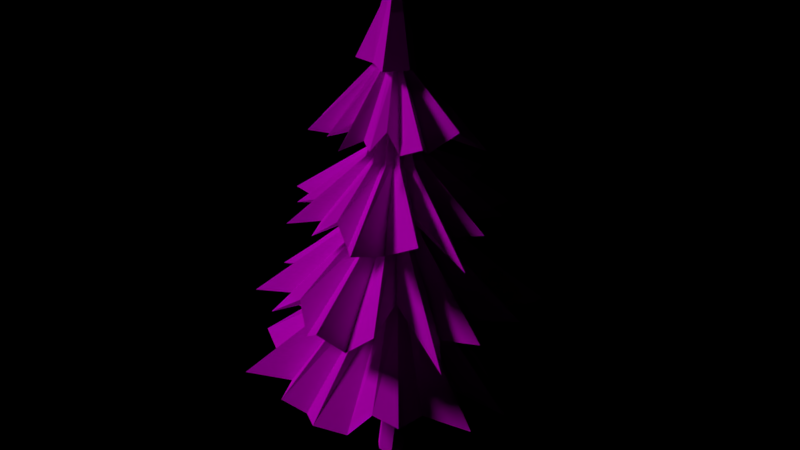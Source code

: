 # Source: tree_bonus.blend  (saved by Blender 2.79.0; exported with 4.5.12 LTS)
import bpy
from mathutils import Matrix  # noqa: F401  (used for matrix-valued properties, if any)

bpy.ops.wm.read_factory_settings(use_empty=True)
scene = bpy.context.scene
scene.name = 'Scene'

# ---- collections
col_collection_1 = bpy.data.collections.new('Collection 1'); scene.collection.children.link(col_collection_1)

# ---- images (referenced by path relative to the original .blend; pixels are not part of the script)
import os
ASSET_DIR = os.environ.get("B2B_ASSET_DIR", "")  # directory of the original .blend (textures are referenced by path, not embedded)
HERE = os.path.dirname(os.path.abspath(__file__))  # packed textures are extracted next to this script under _unpacked/

def load_image(name, relpath, width, height, colorspace="sRGB"):
    """Load a texture the original file referenced (path relative to the .blend, or extracted next to this script)."""
    p = next((c for c in (os.path.join(HERE, relpath), os.path.join(ASSET_DIR, relpath)) if relpath and os.path.exists(c)), "")
    if p:
        img = bpy.data.images.load(p, check_existing=True)
        img.name = name
    else:  # same state as the original file: an image datablock whose file is absent (Cycles renders it pink)
        img = bpy.data.images.new(name, width, height)
        img.source = "FILE"
        img.filepath = "//" + (relpath or name)
    img.colorspace_settings.name = colorspace
    return img
img_tree_fin = load_image('tree_fin', 'tree_fin.png', 1024, 1024, 'sRGB')

# ---- materials (node trees are filled in below, after node groups)
mat_tre__fin = bpy.data.materials.new('tre__fin_')
mat_tre__fin.alpha_threshold = 0.0
mat_tre__fin.roughness = 0.5

# ---- material node trees
mat_tre__fin.use_nodes = True; mat_tre__fin.node_tree.nodes.clear()
_N = mat_tre__fin.node_tree.nodes; _L = mat_tre__fin.node_tree.links
n0 = _N.new('ShaderNodeOutputMaterial'); n0.name = 'Material Output'; n0.location = (300, 300)
n1 = _N.new('ShaderNodeBsdfDiffuse'); n1.name = 'Diffuse BSDF'; n1.location = (10, 300)
n2 = _N.new('ShaderNodeTexImage'); n2.name = 'Image Texture'; n2.location = (-313, 289)
n2.width = 140
n2.image = img_tree_fin
_L.new(n1.outputs[0], n0.inputs[0])
_L.new(n2.outputs[0], n1.inputs[0])
n0.is_active_output = True

# ---- lights
light_sun = bpy.data.lights.new('Sun', 'SUN')
light_sun.transmission_factor = 0.0
light_sun.angle = 0.1993
light_sun.energy = 1.0
light_sun.shadow_buffer_clip_start = 0.5
light_sun.shadow_soft_size = 0.1
light_sun.shadow_cascade_max_distance = 1000.0

# ---- meshes
me_cube_001 = bpy.data.meshes.new('Cube.001')
me_cube_001.from_pydata([(-0.6716, 0.5187, 1.233), (-0.6716, 0.7266, 0.5666), (-0.3328, 1.065, 0.5666), (-0.3328, 0.8575, 1.233), (-0.6716, 0.06054, 0.5666), (-0.6716, -0.1474, 1.233), (-0.3328, -0.4862, 1.233), (-0.3328, -0.2783, 0.5666), (-0.3328, -0.6096, -0.1), (-0.6716, -0.2708, -0.1), (-0.6601, -0.2072, 1.909), (-0.324, -0.5364, 1.913), (-0.6716, 0.3953, -0.1), (-0.3328, 0.7341, -0.1), (-0.3118, 0.7572, 1.932), (-0.6568, 0.4471, 1.912), (0.6721, -0.2708, -0.1), (0.3333, -0.6096, -0.1), (0.3318, -0.5474, 1.903), (0.652, -0.2013, 1.92), (0.3333, 0.7341, -0.1), (0.6721, 0.3953, -0.1), (0.6601, 0.4471, 1.912), (0.3274, 0.7777, 1.913), (0.6721, 0.5187, 1.233), (0.6721, 0.7266, 0.5666), (0.3333, 1.065, 0.5666), (0.3333, 0.8575, 1.233), (0.3333, -0.4862, 1.233), (0.3333, -0.2783, 0.5666), (0.6721, 0.06054, 0.5666), (0.6721, -0.1474, 1.233), (3.639, -2.638, 1.736), (5.419, -1.937, 1.623), (3.966, -0.9729, 1.869), (5.894, -0.4, 1.652), (4.96, 0.6619, 1.646), (4.15, 1.302, 1.751), (4.521, 3.412, 1.42), (3.499, 2.895, 1.994), (3.012, 3.625, 1.734), (3.162, 5.004, 1.505), (1.533, 4.649, 1.482), (0.06492, 5.625, 1.589), (-0.2059, 4.024, 1.886), (-0.8655, 5.605, 1.517), (-2.04, 4.346, 1.661), (-3.279, 4.521, 1.595), (-3.735, 3.342, 1.955), (-4.579, 2.741, 1.792), (-5.415, 2.207, 1.847), (-5.253, 0.7215, 1.879), (-5.423, -0.4751, 1.963), (-3.079, -0.8431, 2.014), (-5.497, -1.938, 1.686), (-3.647, -2.991, 1.591), (-3.851, -4.777, 1.672), (-2.004, -3.966, 1.67), (-1.332, -5.237, 1.698), (-0.2821, -4.904, 1.558), (0.5422, -5.429, 1.607), (1.744, -4.824, 1.524), (2.581, -4.321, 1.918), (3.671, -4.101, 1.831), (0.5803, -0.1919, 1.687), (0.7594, -0.1767, 1.697), (0.7617, -0.04123, 1.644), (0.8931, 0.06228, 1.653), (0.6836, 0.179, 1.691), (0.7539, 0.3021, 1.691), (0.679, 0.394, 1.663), (0.7861, 0.6235, 1.631), (0.5256, 0.5433, 1.674), (0.4721, 0.6662, 1.704), (0.3662, 0.7196, 1.636), (0.2371, 0.6596, 1.71), (0.1317, 0.6914, 1.66), (-0.04111, 0.8835, 1.623), (-0.07416, 0.618, 1.665), (-0.2139, 0.6153, 1.678), (-0.2836, 0.5096, 1.722), (-0.3106, 0.3954, 1.659), (-0.3881, 0.2996, 1.716), (-0.288, 0.174, 1.701), (-0.4739, 0.06075, 1.708), (-0.3691, -0.04004, 1.651), (-0.4124, -0.194, 1.701), (-0.2642, -0.2429, 1.649), (-0.1905, -0.3332, 1.721), (-0.05268, -0.3226, 1.685), (0.003916, -0.476, 1.716), (0.137, -0.3991, 1.676), (0.2464, -0.4804, 1.722), (0.3607, -0.4311, 1.649), (0.5197, -0.4909, 1.681), (0.697, -0.4848, 1.624), (1.278, -0.8186, 2.919), (1.867, -0.8099, 2.919), (1.548, -0.3116, 2.919), (1.931, -0.06165, 2.919), (1.603, 0.2598, 2.919), (1.809, 0.6223, 2.919), (1.435, 0.8087, 2.919), (1.545, 1.271, 2.919), (1.069, 1.252, 2.919), (1.029, 1.79, 2.919), (0.5625, 1.521, 2.919), (0.3012, 1.814, 2.919), (-0.008957, 1.576, 2.919), (-0.3917, 1.839, 2.919), (-0.5579, 1.408, 2.919), (-0.9854, 1.472, 2.919), (-1.45, 1.405, 2.919), (-1.16, 0.8024, 2.919), (-1.756, 0.679, 2.919), (-1.326, 0.2527, 2.919), (-1.957, -0.1018, 2.919), (-1.268, -0.3185, 2.919), (-1.706, -0.8809, 2.919), (-0.9963, -0.8241, 2.919), (-1.132, -1.443, 2.919), (-0.5516, -1.187, 2.919), (-0.4622, -1.879, 2.919), (-0.001858, -1.353, 2.919), (0.3431, -1.944, 2.919), (0.5693, -1.295, 2.919), (1.077, -1.641, 2.919), (1.305, -1.306, 2.919), (0.6313, -0.3197, 3.804), (0.8937, -0.3158, 3.804), (0.7513, -0.09385, 3.804), (0.9221, 0.01753, 3.804), (0.7757, 0.1607, 3.804), (0.8676, 0.3223, 3.804), (0.7009, 0.4053, 3.804), (0.7499, 0.6115, 3.804), (0.5382, 0.6026, 3.804), (0.5203, 0.8425, 3.804), (0.3123, 0.7227, 3.804), (0.1959, 0.8533, 3.804), (0.05771, 0.7471, 3.804), (-0.1128, 0.8642, 3.804), (-0.1869, 0.6723, 3.804), (-0.3774, 0.7009, 3.804), (-0.5844, 0.6709, 3.804), (-0.4553, 0.4025, 3.804), (-0.7208, 0.3475, 3.804), (-0.529, 0.1576, 3.804), (-0.8102, -0.0003682, 3.804), (-0.5033, -0.09689, 3.804), (-0.6985, -0.3475, 3.804), (-0.3822, -0.3222, 3.804), (-0.4427, -0.598, 3.804), (-0.1841, -0.4839, 3.804), (-0.1442, -0.7922, 3.804), (0.06087, -0.5576, 3.804), (0.2146, -0.8213, 3.804), (0.3153, -0.5319, 3.804), (0.5417, -0.686, 3.804), (0.6433, -0.537, 3.804), (1.109, 3.832, 3.057), (0.5202, 5.745, 2.958), (-0.339, 3.531, 3.172), (-1.77, 4.849, 2.984), (-1.988, 3.777, 2.979), (-2.227, 2.91, 3.07), (-3.628, 2.869, 2.781), (-3.286, 1.849, 3.281), (-3.707, 1.211, 3.055), (-5.267, 0.7879, 2.855), (-4.029, -0.3226, 2.835), (-4.828, -1.393, 2.928), (-2.939, -1.507, 3.188), (-4.325, -3.495, 2.866), (-2.577, -3.089, 2.991), (-2.404, -4.489, 2.934), (-1.198, -4.11, 3.247), (-0.4304, -4.584, 2.829), (0.7007, -5.222, 3.153), (1.419, -4.442, 2.814), (2.734, -4.36, 3.254), (1.94, -2.167, 3.299), (4.917, -3.185, 2.777), (3.856, -1.897, 2.93), (5.358, -1.457, 3.001), (4.082, -0.2482, 2.999), (5.634, 0.7131, 3.023), (4.254, 1.451, 2.901), (5.304, 3.0, 2.945), (3.504, 3.051, 2.872), (2.817, 3.553, 3.215), (2.365, 5.293, 3.139), (0.1792, 0.5496, 3.014), (0.1064, 0.6883, 3.022), (-0.003064, 0.6443, 2.976), (-0.1306, 0.7148, 2.984), (-0.1534, 0.5071, 3.017), (-0.276, 0.5219, 3.017), (-0.3245, 0.4307, 2.993), (-0.545, 0.439, 2.965), (-0.3925, 0.2571, 3.003), (-0.473, 0.1725, 3.029), (-0.4801, 0.0695, 2.969), (-0.3883, -0.01385, 3.034), (-0.3782, -0.1092, 2.99), (-0.4738, -0.3129, 2.958), (-0.2496, -0.2497, 2.994), (-0.2001, -0.3609, 3.006), (-0.0917, -0.3812, 3.044), (0.009078, -0.3642, 2.99), (0.1122, -0.394, 3.04), (0.1792, -0.2711, 3.027), (0.333, -0.3821, 3.032), (0.3784, -0.2638, 2.982), (0.5167, -0.2465, 3.026), (0.5058, -0.111, 2.981), (0.5534, -0.02134, 3.044), (0.4983, 0.08576, 3.012), (0.6022, 0.1831, 3.039), (0.4955, 0.2639, 3.004), (0.5238, 0.3792, 3.044), (0.4455, 0.4543, 2.981), (0.4398, 0.6022, 3.008), (0.3748, 0.7424, 2.959), (0.4462, 1.322, 4.087), (0.24, 1.792, 4.087), (-0.05188, 1.367, 4.087), (-0.3822, 1.59, 4.087), (-0.5292, 1.218, 4.087), (-0.8899, 1.26, 4.087), (-0.913, 0.897, 4.087), (-1.322, 0.8287, 4.087), (-1.145, 0.454, 4.087), (-1.564, 0.2397, 4.087), (-1.19, -0.04402, 4.087), (-1.337, -0.353, 4.087), (-1.041, -0.5213, 4.087), (-1.122, -0.9174, 4.087), (-0.72, -0.9051, 4.087), (-0.627, -1.27, 4.087), (-0.4158, -1.62, 4.087), (-0.03019, -1.184, 4.087), (0.2704, -1.621, 4.087), (0.467, -1.131, 4.087), (0.9651, -1.518, 4.087), (0.906, -0.8913, 4.087), (1.506, -1.053, 4.087), (1.22, -0.5021, 4.087), (1.763, -0.4018, 4.087), (1.361, -0.02233, 4.087), (1.886, 0.2834, 4.087), (1.308, 0.4749, 4.087), (1.666, 0.9521, 4.087), (1.068, 0.9139, 4.087), (1.174, 1.439, 4.087), (0.8285, 1.509, 4.087), (0.2646, 0.6338, 4.858), (0.1727, 0.8431, 4.858), (0.04268, 0.6537, 4.858), (-0.1045, 0.7532, 4.858), (-0.17, 0.5873, 4.858), (-0.3307, 0.6064, 4.858), (-0.341, 0.4445, 4.858), (-0.523, 0.414, 4.858), (-0.4443, 0.2471, 4.858), (-0.6308, 0.1516, 4.858), (-0.4643, 0.02518, 4.858), (-0.5298, -0.1125, 4.858), (-0.3978, -0.1875, 4.858), (-0.4341, -0.364, 4.858), (-0.255, -0.3585, 4.858), (-0.2136, -0.5211, 4.858), (-0.1194, -0.6771, 4.858), (0.05234, -0.4827, 4.858), (0.1863, -0.6772, 4.858), (0.2739, -0.459, 4.858), (0.4958, -0.6313, 4.858), (0.4695, -0.3523, 4.858), (0.7366, -0.4243, 4.858), (0.6093, -0.1789, 4.858), (0.8513, -0.1342, 4.858), (0.6722, 0.03485, 4.858), (0.9062, 0.1711, 4.858), (0.6485, 0.2564, 4.858), (0.8082, 0.469, 4.858), (0.5418, 0.452, 4.858), (0.5889, 0.6858, 4.858), (0.4349, 0.717, 4.858), (0.03547, 3.038, 4.395), (-0.8059, 4.31, 4.321), (-0.9581, 2.507, 4.484), (-2.372, 3.665, 4.34), (-2.216, 2.331, 4.336), (-2.205, 1.646, 4.406), (-4.222, 1.845, 4.185), (-2.751, 0.6428, 4.567), (-2.921, 0.08579, 4.394), (-4.448, -0.8048, 4.242), (-2.827, -1.104, 4.227), (-3.181, -2.059, 4.298), (-1.776, -1.736, 4.495), (-2.362, -3.487, 4.25), (-1.171, -2.814, 4.345), (-0.7432, -3.801, 4.302), (0.05687, -3.265, 4.541), (0.72, -3.446, 4.222), (1.982, -4.682, 4.469), (2.041, -2.945, 4.211), (3.615, -2.945, 4.546), (1.933, -1.17, 4.58), (4.952, -1.957, 4.182), (3.276, -0.5603, 4.299), (4.28, 0.08453, 4.353), (3.087, 0.6939, 4.352), (4.014, 1.73, 4.37), (2.847, 1.973, 4.277), (3.282, 3.331, 4.31), (1.955, 2.981, 4.254), (1.345, 3.201, 4.516), (0.8459, 4.753, 4.458), (0.06181, 0.438, 4.363), (-0.0212, 0.5237, 4.369), (-0.09178, 0.468, 4.334), (-0.2002, 0.4921, 4.34), (-0.1722, 0.3353, 4.366), (-0.265, 0.3198, 4.365), (-0.2808, 0.2427, 4.347), (-0.4438, 0.2014, 4.326), (-0.2932, 0.1012, 4.354), (-0.3339, 0.02205, 4.374), (-0.317, -0.05481, 4.329), (-0.2319, -0.096, 4.378), (-0.204, -0.1635, 4.345), (-0.2302, -0.333, 4.321), (-0.0798, -0.2386, 4.348), (-0.01971, -0.3093, 4.357), (0.06389, -0.3008, 4.386), (0.1339, -0.2667, 4.345), (0.2157, -0.2663, 4.382), (0.2383, -0.1621, 4.373), (0.3746, -0.2101, 4.377), (0.3824, -0.1139, 4.339), (0.4797, -0.07155, 4.372), (0.4426, 0.02519, 4.338), (0.4581, 0.101, 4.386), (0.3948, 0.1674, 4.362), (0.4499, 0.2609, 4.382), (0.3545, 0.297, 4.355), (0.3504, 0.3874, 4.386), (0.277, 0.4255, 4.337), (0.241, 0.5324, 4.359), (0.1634, 0.6209, 4.321), (0.09094, 1.06, 5.181), (-0.1608, 1.359, 5.181), (-0.2828, 0.9857, 5.181), (-0.5723, 1.078, 5.181), (-0.5997, 0.774, 5.181), (-0.8726, 0.7278, 5.181), (-0.8114, 0.4571, 5.181), (-1.095, 0.3193, 5.181), (-0.8857, 0.08337, 5.181), (-1.146, -0.1633, 5.181), (-0.8114, -0.2904, 5.181), (-0.8524, -0.5479, 5.181), (-0.5997, -0.6072, 5.181), (-0.5741, -0.9143, 5.181), (-0.2828, -0.8189, 5.181), (-0.1363, -1.066, 5.181), (0.0934, -1.276, 5.181), (0.2815, -0.8745, 5.181), (0.5951, -1.129, 5.181), (0.6335, -0.7287, 5.181), (1.081, -0.9044, 5.181), (0.903, -0.4592, 5.181), (1.376, -0.4484, 5.181), (1.049, -0.1072, 5.181), (1.424, 0.08292, 5.181), (1.049, 0.2739, 5.181), (1.367, 0.6103, 5.181), (0.903, 0.626, 5.181), (1.063, 1.052, 5.181), (0.6335, 0.8954, 5.181), (0.598, 1.302, 5.181), (0.3303, 1.279, 5.181), (0.1061, 0.5178, 5.948), (-0.006032, 0.6511, 5.948), (-0.06038, 0.4847, 5.948), (-0.1894, 0.5258, 5.948), (-0.2015, 0.3904, 5.948), (-0.3232, 0.3698, 5.948), (-0.2959, 0.2492, 5.948), (-0.4224, 0.1878, 5.948), (-0.329, 0.08271, 5.948), (-0.4448, -0.02721, 5.948), (-0.2959, -0.08381, 5.948), (-0.3142, -0.1985, 5.948), (-0.2015, -0.225, 5.948), (-0.1902, -0.3618, 5.948), (-0.06038, -0.3193, 5.948), (0.004885, -0.4293, 5.948), (0.1072, -0.5231, 5.948), (0.191, -0.3441, 5.948), (0.3308, -0.4575, 5.948), (0.3479, -0.2791, 5.948), (0.5472, -0.3574, 5.948), (0.4679, -0.159, 5.948), (0.6788, -0.1542, 5.948), (0.5329, -0.002182, 5.948), (0.7002, 0.08251, 5.948), (0.5329, 0.1676, 5.948), (0.6747, 0.3175, 5.948), (0.4679, 0.3245, 5.948), (0.539, 0.5142, 5.948), (0.3479, 0.4445, 5.948), (0.3321, 0.6256, 5.948), (0.2128, 0.6153, 5.948), (-1.07, 1.842, 5.721), (-2.069, 2.288, 5.646), (-1.467, 1.138, 5.809), (-2.77, 1.295, 5.665), (-2.162, 0.5474, 5.661), (-1.891, 0.1369, 5.731), (-3.189, -0.519, 5.511), (-1.835, -0.6809, 5.892), (-1.725, -1.084, 5.72), (-2.306, -2.211, 5.567), (-1.209, -1.768, 5.552), (-1.056, -2.483, 5.623), (-0.3294, -1.747, 5.821), (-0.01058, -3.032, 5.575), (0.4516, -2.167, 5.671), (1.09, -2.599, 5.627), (1.368, -1.967, 5.866), (1.84, -1.822, 5.548), (3.08, -2.084, 5.795), (2.447, -1.009, 5.536), (3.4, -0.404, 5.872), (1.699, 0.0239, 5.905), (3.83, 0.7093, 5.508), (2.277, 0.9099, 5.624), (2.637, 1.687, 5.678), (1.68, 1.597, 5.677), (1.843, 2.581, 5.695), (1.042, 2.279, 5.603), (0.7829, 3.269, 5.636), (0.1141, 2.546, 5.58), (-0.3398, 2.444, 5.842), (-1.239, 3.192, 5.784), (-0.05349, 0.2775, 5.688), (-0.1367, 0.2974, 5.695), (-0.158, 0.2365, 5.66), (-0.233, 0.2094, 5.666), (-0.1557, 0.1253, 5.691), (-0.2059, 0.08014, 5.691), (-0.1859, 0.02738, 5.673), (-0.2686, -0.06039, 5.651), (-0.1389, -0.06312, 5.68), (-0.1331, -0.1267, 5.7), (-0.09321, -0.1667, 5.654), (-0.02585, -0.1589, 5.704), (0.01704, -0.1891, 5.67), (0.06643, -0.3018, 5.646), (0.1211, -0.1867, 5.674), (0.1847, -0.2064, 5.683), (0.2321, -0.1691, 5.711), (0.2614, -0.1215, 5.67), (0.3108, -0.08978, 5.708), (0.2843, -0.018, 5.698), (0.3853, 0.005361, 5.702), (0.353, 0.06663, 5.664), (0.3957, 0.1298, 5.698), (0.336, 0.1741, 5.663), (0.3162, 0.2259, 5.711), (0.2523, 0.2418, 5.687), (0.2497, 0.3196, 5.708), (0.178, 0.3048, 5.681), (0.1407, 0.3579, 5.711), (0.08161, 0.3527, 5.663), (0.0187, 0.4036, 5.684), (-0.06238, 0.4274, 5.646), (-0.2753, 0.6654, 6.506), (-0.5429, 0.7497, 6.506), (-0.473, 0.4765, 6.506), (-0.6837, 0.4209, 6.506), (-0.5834, 0.2264, 6.506), (-0.7309, 0.09333, 6.506), (-0.5896, -0.04699, 6.506), (-0.7086, -0.2397, 6.506), (-0.4908, -0.3019, 6.506), (-0.5533, -0.5514, 6.506), (-0.302, -0.4997, 6.506), (-0.2277, -0.6714, 6.506), (-0.05181, -0.61, 6.506), (0.08188, -0.7862, 6.506), (0.2215, -0.6163, 6.506), (0.4052, -0.7094, 6.506), (0.6254, -0.7486, 6.506), (0.5847, -0.4328, 6.506), (0.8725, -0.4662, 6.506), (0.7417, -0.209, 6.506), (1.08, -0.1432, 6.506), (0.8012, 0.05788, 6.506), (1.084, 0.2465, 6.506), (0.754, 0.3272, 6.506), (0.9082, 0.5868, 6.506), (0.6074, 0.558, 6.506), (0.6706, 0.8842, 6.506), (0.3836, 0.7151, 6.506), (0.3162, 1.034, 6.506), (0.1167, 0.7745, 6.506), (-0.06124, 1.007, 6.506), (-0.2145, 0.89, 6.506), (-0.05739, 0.3429, 6.887), (-0.1766, 0.3805, 6.887), (-0.1455, 0.2588, 6.887), (-0.2394, 0.234, 6.887), (-0.1947, 0.1473, 6.887), (-0.2604, 0.08803, 6.887), (-0.1975, 0.02551, 6.887), (-0.2505, -0.06036, 6.887), (-0.1534, -0.08807, 6.887), (-0.1813, -0.1992, 6.887), (-0.06928, -0.1762, 6.887), (-0.03621, -0.2527, 6.887), (0.04217, -0.2254, 6.887), (0.1017, -0.3038, 6.887), (0.164, -0.2281, 6.887), (0.2458, -0.2696, 6.887), (0.3439, -0.2871, 6.887), (0.3257, -0.1464, 6.887), (0.454, -0.1613, 6.887), (0.3957, -0.04667, 6.887), (0.5465, -0.01737, 6.887), (0.4222, 0.07224, 6.887), (0.548, 0.1563, 6.887), (0.4012, 0.1922, 6.887), (0.4699, 0.3079, 6.887), (0.3359, 0.295, 6.887), (0.364, 0.4404, 6.887), (0.2361, 0.365, 6.887), (0.2061, 0.5073, 6.887), (0.1172, 0.3915, 6.887), (0.03797, 0.4951, 6.887), (-0.0303, 0.443, 6.887), (-0.4255, -0.2007, 7.318), (0.08031, 0.6142, 7.318), (0.04567, 1.165, 6.581), (-0.426, 0.7381, 7.318), (1.09, 1.3, 6.581), (0.5503, 0.2173, 7.318), (1.027, 0.3412, 6.581), (0.5791, 0.6744, 7.318), (1.245, -0.5431, 6.581), (0.6126, -1.319, 6.581), (-0.2952, -0.7682, 6.581), (0.6564, -0.2069, 7.318), (-1.242, -0.6573, 6.581), (0.3532, -0.5812, 7.318), (-0.9357, 0.3412, 6.581), (-1.04, 1.462, 6.581), (0.1175, 0.08252, 8.101), (-0.3476, 0.207, 7.318), (-0.06788, -0.2834, 7.318)], [], [(28, 18, 11, 6), (24, 22, 19, 31), (9, 4, 1, 12), (3, 14, 23, 27), (6, 11, 10, 5), (2, 13, 12, 1), (25, 21, 20, 26), (29, 17, 16, 30), (5, 10, 15, 0), (4, 5, 0, 1), (18, 28, 31, 19), (28, 29, 30, 31), (22, 24, 27, 23), (24, 25, 26, 27), (14, 3, 0, 15), (3, 2, 1, 0), (8, 7, 4, 9), (7, 6, 5, 4), (13, 2, 26, 20), (2, 3, 27, 26), (21, 25, 30, 16), (25, 24, 31, 30), (17, 29, 7, 8), (29, 28, 6, 7), (45, 44, 76, 77), (59, 58, 90, 91), (46, 45, 77, 78), (33, 32, 64, 65), (60, 59, 91, 92), (47, 46, 78, 79), (34, 33, 65, 66), (61, 60, 92, 93), (48, 47, 79, 80), (35, 34, 66, 67), (62, 61, 93, 94), (49, 48, 80, 81), (36, 35, 67, 68), (63, 62, 94, 95), (50, 49, 81, 82), (37, 36, 68, 69), (32, 63, 95, 64), (51, 50, 82, 83), (38, 37, 69, 70), (52, 51, 83, 84), (39, 38, 70, 71), (53, 52, 84, 85), (40, 39, 71, 72), (54, 53, 85, 86), (41, 40, 72, 73), (55, 54, 86, 87), (42, 41, 73, 74), (56, 55, 87, 88), (43, 42, 74, 75), (57, 56, 88, 89), (44, 43, 75, 76), (58, 57, 89, 90), (44, 45, 109, 108), (58, 59, 123, 122), (45, 46, 110, 109), (32, 33, 97, 96), (59, 60, 124, 123), (46, 47, 111, 110), (33, 34, 98, 97), (60, 61, 125, 124), (47, 48, 112, 111), (34, 35, 99, 98), (61, 62, 126, 125), (48, 49, 113, 112), (35, 36, 100, 99), (62, 63, 127, 126), (49, 50, 114, 113), (36, 37, 101, 100), (63, 32, 96, 127), (50, 51, 115, 114), (37, 38, 102, 101), (51, 52, 116, 115), (38, 39, 103, 102), (52, 53, 117, 116), (39, 40, 104, 103), (53, 54, 118, 117), (40, 41, 105, 104), (54, 55, 119, 118), (41, 42, 106, 105), (55, 56, 120, 119), (42, 43, 107, 106), (56, 57, 121, 120), (43, 44, 108, 107), (57, 58, 122, 121), (119, 120, 152, 151), (106, 107, 139, 138), (120, 121, 153, 152), (107, 108, 140, 139), (121, 122, 154, 153), (108, 109, 141, 140), (122, 123, 155, 154), (109, 110, 142, 141), (96, 97, 129, 128), (123, 124, 156, 155), (110, 111, 143, 142), (97, 98, 130, 129), (124, 125, 157, 156), (111, 112, 144, 143), (98, 99, 131, 130), (125, 126, 158, 157), (112, 113, 145, 144), (99, 100, 132, 131), (126, 127, 159, 158), (113, 114, 146, 145), (100, 101, 133, 132), (127, 96, 128, 159), (114, 115, 147, 146), (101, 102, 134, 133), (115, 116, 148, 147), (102, 103, 135, 134), (116, 117, 149, 148), (103, 104, 136, 135), (117, 118, 150, 149), (104, 105, 137, 136), (118, 119, 151, 150), (105, 106, 138, 137), (173, 172, 204, 205), (187, 186, 218, 219), (174, 173, 205, 206), (161, 160, 192, 193), (188, 187, 219, 220), (175, 174, 206, 207), (162, 161, 193, 194), (189, 188, 220, 221), (176, 175, 207, 208), (163, 162, 194, 195), (190, 189, 221, 222), (177, 176, 208, 209), (164, 163, 195, 196), (191, 190, 222, 223), (178, 177, 209, 210), (165, 164, 196, 197), (160, 191, 223, 192), (179, 178, 210, 211), (166, 165, 197, 198), (180, 179, 211, 212), (167, 166, 198, 199), (181, 180, 212, 213), (168, 167, 199, 200), (182, 181, 213, 214), (169, 168, 200, 201), (183, 182, 214, 215), (170, 169, 201, 202), (184, 183, 215, 216), (171, 170, 202, 203), (185, 184, 216, 217), (172, 171, 203, 204), (186, 185, 217, 218), (172, 173, 237, 236), (186, 187, 251, 250), (173, 174, 238, 237), (160, 161, 225, 224), (187, 188, 252, 251), (174, 175, 239, 238), (161, 162, 226, 225), (188, 189, 253, 252), (175, 176, 240, 239), (162, 163, 227, 226), (189, 190, 254, 253), (176, 177, 241, 240), (163, 164, 228, 227), (190, 191, 255, 254), (177, 178, 242, 241), (164, 165, 229, 228), (191, 160, 224, 255), (178, 179, 243, 242), (165, 166, 230, 229), (179, 180, 244, 243), (166, 167, 231, 230), (180, 181, 245, 244), (167, 168, 232, 231), (181, 182, 246, 245), (168, 169, 233, 232), (182, 183, 247, 246), (169, 170, 234, 233), (183, 184, 248, 247), (170, 171, 235, 234), (184, 185, 249, 248), (171, 172, 236, 235), (185, 186, 250, 249), (247, 248, 280, 279), (234, 235, 267, 266), (248, 249, 281, 280), (235, 236, 268, 267), (249, 250, 282, 281), (236, 237, 269, 268), (250, 251, 283, 282), (237, 238, 270, 269), (224, 225, 257, 256), (251, 252, 284, 283), (238, 239, 271, 270), (225, 226, 258, 257), (252, 253, 285, 284), (239, 240, 272, 271), (226, 227, 259, 258), (253, 254, 286, 285), (240, 241, 273, 272), (227, 228, 260, 259), (254, 255, 287, 286), (241, 242, 274, 273), (228, 229, 261, 260), (255, 224, 256, 287), (242, 243, 275, 274), (229, 230, 262, 261), (243, 244, 276, 275), (230, 231, 263, 262), (244, 245, 277, 276), (231, 232, 264, 263), (245, 246, 278, 277), (232, 233, 265, 264), (246, 247, 279, 278), (233, 234, 266, 265), (301, 300, 332, 333), (315, 314, 346, 347), (302, 301, 333, 334), (289, 288, 320, 321), (316, 315, 347, 348), (303, 302, 334, 335), (290, 289, 321, 322), (317, 316, 348, 349), (304, 303, 335, 336), (291, 290, 322, 323), (318, 317, 349, 350), (305, 304, 336, 337), (292, 291, 323, 324), (319, 318, 350, 351), (306, 305, 337, 338), (293, 292, 324, 325), (288, 319, 351, 320), (307, 306, 338, 339), (294, 293, 325, 326), (308, 307, 339, 340), (295, 294, 326, 327), (309, 308, 340, 341), (296, 295, 327, 328), (310, 309, 341, 342), (297, 296, 328, 329), (311, 310, 342, 343), (298, 297, 329, 330), (312, 311, 343, 344), (299, 298, 330, 331), (313, 312, 344, 345), (300, 299, 331, 332), (314, 313, 345, 346), (300, 301, 365, 364), (314, 315, 379, 378), (301, 302, 366, 365), (288, 289, 353, 352), (315, 316, 380, 379), (302, 303, 367, 366), (289, 290, 354, 353), (316, 317, 381, 380), (303, 304, 368, 367), (290, 291, 355, 354), (317, 318, 382, 381), (304, 305, 369, 368), (291, 292, 356, 355), (318, 319, 383, 382), (305, 306, 370, 369), (292, 293, 357, 356), (319, 288, 352, 383), (306, 307, 371, 370), (293, 294, 358, 357), (307, 308, 372, 371), (294, 295, 359, 358), (308, 309, 373, 372), (295, 296, 360, 359), (309, 310, 374, 373), (296, 297, 361, 360), (310, 311, 375, 374), (297, 298, 362, 361), (311, 312, 376, 375), (298, 299, 363, 362), (312, 313, 377, 376), (299, 300, 364, 363), (313, 314, 378, 377), (375, 376, 408, 407), (362, 363, 395, 394), (376, 377, 409, 408), (363, 364, 396, 395), (377, 378, 410, 409), (364, 365, 397, 396), (378, 379, 411, 410), (365, 366, 398, 397), (352, 353, 385, 384), (379, 380, 412, 411), (366, 367, 399, 398), (353, 354, 386, 385), (380, 381, 413, 412), (367, 368, 400, 399), (354, 355, 387, 386), (381, 382, 414, 413), (368, 369, 401, 400), (355, 356, 388, 387), (382, 383, 415, 414), (369, 370, 402, 401), (356, 357, 389, 388), (383, 352, 384, 415), (370, 371, 403, 402), (357, 358, 390, 389), (371, 372, 404, 403), (358, 359, 391, 390), (372, 373, 405, 404), (359, 360, 392, 391), (373, 374, 406, 405), (360, 361, 393, 392), (374, 375, 407, 406), (361, 362, 394, 393), (429, 428, 460, 461), (443, 442, 474, 475), (430, 429, 461, 462), (417, 416, 448, 449), (444, 443, 475, 476), (431, 430, 462, 463), (418, 417, 449, 450), (445, 444, 476, 477), (432, 431, 463, 464), (419, 418, 450, 451), (446, 445, 477, 478), (433, 432, 464, 465), (420, 419, 451, 452), (447, 446, 478, 479), (434, 433, 465, 466), (421, 420, 452, 453), (416, 447, 479, 448), (435, 434, 466, 467), (422, 421, 453, 454), (436, 435, 467, 468), (423, 422, 454, 455), (437, 436, 468, 469), (424, 423, 455, 456), (438, 437, 469, 470), (425, 424, 456, 457), (439, 438, 470, 471), (426, 425, 457, 458), (440, 439, 471, 472), (427, 426, 458, 459), (441, 440, 472, 473), (428, 427, 459, 460), (442, 441, 473, 474), (428, 429, 493, 492), (442, 443, 507, 506), (429, 430, 494, 493), (416, 417, 481, 480), (443, 444, 508, 507), (430, 431, 495, 494), (417, 418, 482, 481), (444, 445, 509, 508), (431, 432, 496, 495), (418, 419, 483, 482), (445, 446, 510, 509), (432, 433, 497, 496), (419, 420, 484, 483), (446, 447, 511, 510), (433, 434, 498, 497), (420, 421, 485, 484), (447, 416, 480, 511), (434, 435, 499, 498), (421, 422, 486, 485), (435, 436, 500, 499), (422, 423, 487, 486), (436, 437, 501, 500), (423, 424, 488, 487), (437, 438, 502, 501), (424, 425, 489, 488), (438, 439, 503, 502), (425, 426, 490, 489), (439, 440, 504, 503), (426, 427, 491, 490), (440, 441, 505, 504), (427, 428, 492, 491), (441, 442, 506, 505), (503, 504, 536, 535), (490, 491, 523, 522), (504, 505, 537, 536), (491, 492, 524, 523), (505, 506, 538, 537), (492, 493, 525, 524), (506, 507, 539, 538), (493, 494, 526, 525), (480, 481, 513, 512), (507, 508, 540, 539), (494, 495, 527, 526), (481, 482, 514, 513), (508, 509, 541, 540), (495, 496, 528, 527), (482, 483, 515, 514), (509, 510, 542, 541), (496, 497, 529, 528), (483, 484, 516, 515), (510, 511, 543, 542), (497, 498, 530, 529), (484, 485, 517, 516), (511, 480, 512, 543), (498, 499, 531, 530), (485, 486, 518, 517), (499, 500, 532, 531), (486, 487, 519, 518), (500, 501, 533, 532), (487, 488, 520, 519), (501, 502, 534, 533), (488, 489, 521, 520), (502, 503, 535, 534), (489, 490, 522, 521), (544, 562, 560), (546, 545, 551, 548), (561, 544, 560), (548, 551, 549, 550), (547, 561, 560), (550, 549, 555, 552), (551, 545, 560), (552, 555, 557, 553), (545, 547, 560), (553, 557, 562, 554), (549, 551, 560), (554, 562, 544, 556), (555, 549, 560), (556, 544, 561, 558), (557, 555, 560), (558, 561, 547, 559), (562, 557, 560), (559, 547, 545, 546), (546, 548, 550, 552, 553, 554, 556, 558, 559)])
_uv = me_cube_001.uv_layers.new(name='UVMap')
_uv.uv.foreach_set('vector', [0.4176, 0.02426, 0.3963, 0.02426, 0.3963, 0.04551, 0.4176, 0.04551, 0.3943, 0.02426, 0.3731, 0.02426, 0.3731, 0.04551, 0.3943, 0.04551, 0.4176, 0.001001, 0.3963, 0.001001, 0.3963, 0.02225, 0.4176, 0.02225, 0.3943, 0.001001, 0.3731, 0.001001, 0.3731, 0.02225, 0.3943, 0.02225, 0.4641, 0.02426, 0.4429, 0.02426, 0.4429, 0.04551, 0.4641, 0.04551, 0.4409, 0.02426, 0.4196, 0.02426, 0.4196, 0.04551, 0.4409, 0.04551, 0.4641, 0.001001, 0.4429, 0.001001, 0.4429, 0.02225, 0.4641, 0.02225, 0.4409, 0.001001, 0.4196, 0.001001, 0.4196, 0.02225, 0.4409, 0.02225, 0.4176, 0.07077, 0.3963, 0.07077, 0.3963, 0.09202, 0.4176, 0.09202, 0.3943, 0.07077, 0.3731, 0.07077, 0.3731, 0.09202, 0.3943, 0.09202, 0.4176, 0.04751, 0.3963, 0.04751, 0.3963, 0.06877, 0.4176, 0.06877, 0.3943, 0.04751, 0.3731, 0.04751, 0.3731, 0.06877, 0.3943, 0.06877, 0.4641, 0.07077, 0.4429, 0.07077, 0.4429, 0.09202, 0.4641, 0.09202, 0.4409, 0.07077, 0.4196, 0.07077, 0.4196, 0.09202, 0.4409, 0.09202, 0.4641, 0.04751, 0.4429, 0.04751, 0.4429, 0.06877, 0.4641, 0.06877, 0.4409, 0.04751, 0.4196, 0.04751, 0.4196, 0.06877, 0.4409, 0.06877, 0.3246, 0.3033, 0.3033, 0.3033, 0.3033, 0.3246, 0.3246, 0.3246, 0.3013, 0.3033, 0.2801, 0.3033, 0.2801, 0.3246, 0.3013, 0.3246, 0.3246, 0.2801, 0.3033, 0.2801, 0.3033, 0.3013, 0.3246, 0.3013, 0.3013, 0.2801, 0.2801, 0.2801, 0.2801, 0.3013, 0.3013, 0.3013, 0.3711, 0.3033, 0.3498, 0.3033, 0.3498, 0.3246, 0.3711, 0.3246, 0.3478, 0.3033, 0.3266, 0.3033, 0.3266, 0.3246, 0.3478, 0.3246, 0.3711, 0.2801, 0.3498, 0.2801, 0.3498, 0.3013, 0.3711, 0.3013, 0.3478, 0.2801, 0.3266, 0.2801, 0.3266, 0.3013, 0.3478, 0.3013, 0.8827, 0.3731, 0.8382, 0.3731, 0.8382, 0.4641, 0.8827, 0.4641, 0.2781, 0.8595, 0.2781, 0.8382, 0.187, 0.8382, 0.187, 0.8595, 0.7897, 0.3731, 0.7452, 0.3731, 0.7452, 0.4641, 0.7897, 0.4641, 0.3711, 0.6967, 0.3711, 0.6522, 0.2801, 0.6522, 0.2801, 0.6967, 0.9292, 0.5591, 0.908, 0.5591, 0.908, 0.6502, 0.9292, 0.6502, 0.3711, 0.9292, 0.3711, 0.908, 0.2801, 0.908, 0.2801, 0.9292, 0.6967, 0.001001, 0.6522, 0.001001, 0.6522, 0.09202, 0.6967, 0.09202, 0.4641, 0.9292, 0.4641, 0.908, 0.3731, 0.908, 0.3731, 0.9292, 0.8595, 0.8382, 0.8382, 0.8382, 0.8382, 0.9292, 0.8595, 0.9292, 0.2781, 0.6502, 0.2781, 0.6057, 0.187, 0.6057, 0.187, 0.6502, 0.9525, 0.001001, 0.9312, 0.001001, 0.9312, 0.09202, 0.9525, 0.09202, 0.2781, 0.999, 0.2781, 0.9777, 0.187, 0.9777, 0.187, 0.999, 0.6037, 0.09402, 0.5591, 0.09402, 0.5591, 0.185, 0.6037, 0.185, 0.5571, 0.999, 0.5571, 0.9777, 0.4661, 0.9777, 0.4661, 0.999, 0.999, 0.001001, 0.9777, 0.001001, 0.9777, 0.09202, 0.999, 0.09202, 0.4641, 0.999, 0.4641, 0.9777, 0.3731, 0.9777, 0.3731, 0.999, 0.4176, 0.187, 0.3731, 0.187, 0.3731, 0.2781, 0.4176, 0.2781, 0.185, 0.4176, 0.185, 0.3731, 0.09402, 0.3731, 0.09402, 0.4176, 0.4176, 0.09402, 0.3731, 0.09402, 0.3731, 0.185, 0.4176, 0.185, 0.3711, 0.999, 0.3711, 0.9777, 0.2801, 0.9777, 0.2801, 0.999, 0.9757, 0.8382, 0.9545, 0.8382, 0.9545, 0.9292, 0.9757, 0.9292, 0.2781, 0.4176, 0.2781, 0.3731, 0.187, 0.3731, 0.187, 0.4176, 0.9757, 0.4661, 0.9545, 0.4661, 0.9545, 0.5571, 0.9757, 0.5571, 0.3711, 0.4176, 0.3711, 0.3731, 0.2801, 0.3731, 0.2801, 0.4176, 0.9757, 0.3731, 0.9545, 0.3731, 0.9545, 0.4641, 0.9757, 0.4641, 0.185, 0.4641, 0.185, 0.4196, 0.09402, 0.4196, 0.09402, 0.4641, 0.4641, 0.187, 0.4196, 0.187, 0.4196, 0.2781, 0.4641, 0.2781, 0.2781, 0.4641, 0.2781, 0.4196, 0.187, 0.4196, 0.187, 0.4641, 0.4641, 0.2801, 0.4196, 0.2801, 0.4196, 0.3711, 0.4641, 0.3711, 0.3711, 0.4641, 0.3711, 0.4196, 0.2801, 0.4196, 0.2801, 0.4641, 0.4176, 0.3731, 0.3731, 0.3731, 0.3731, 0.4641, 0.4176, 0.4641, 0.7432, 0.9757, 0.7432, 0.9545, 0.6522, 0.9545, 0.6522, 0.9757, 0.4641, 0.3731, 0.4196, 0.3731, 0.4196, 0.4641, 0.4641, 0.4641, 0.185, 0.5106, 0.185, 0.4661, 0.09402, 0.4661, 0.09402, 0.5106, 0.5106, 0.001001, 0.4661, 0.001001, 0.4661, 0.09202, 0.5106, 0.09202, 0.2781, 0.5106, 0.2781, 0.4661, 0.187, 0.4661, 0.187, 0.5106, 0.5106, 0.09402, 0.4661, 0.09402, 0.4661, 0.185, 0.5106, 0.185, 0.3711, 0.5106, 0.3711, 0.4661, 0.2801, 0.4661, 0.2801, 0.5106, 0.5106, 0.187, 0.4661, 0.187, 0.4661, 0.2781, 0.5106, 0.2781, 0.4641, 0.5106, 0.4641, 0.4661, 0.3731, 0.4661, 0.3731, 0.5106, 0.5106, 0.2801, 0.4661, 0.2801, 0.4661, 0.3711, 0.5106, 0.3711, 0.09202, 0.5571, 0.09202, 0.5126, 0.001001, 0.5126, 0.001001, 0.5571, 0.5106, 0.3731, 0.4661, 0.3731, 0.4661, 0.4641, 0.5106, 0.4641, 0.185, 0.5571, 0.185, 0.5126, 0.09402, 0.5126, 0.09402, 0.5571, 0.5571, 0.001001, 0.5126, 0.001001, 0.5126, 0.09202, 0.5571, 0.09202, 0.6502, 0.9757, 0.6502, 0.9545, 0.5591, 0.9545, 0.5591, 0.9757, 0.9757, 0.2801, 0.9545, 0.2801, 0.9545, 0.3711, 0.9757, 0.3711, 0.2781, 0.9525, 0.2781, 0.9312, 0.187, 0.9312, 0.187, 0.9525, 0.5571, 0.3731, 0.5126, 0.3731, 0.5126, 0.4641, 0.5571, 0.4641, 0.2781, 0.5571, 0.2781, 0.5126, 0.187, 0.5126, 0.187, 0.5571, 0.5106, 0.4661, 0.4661, 0.4661, 0.4661, 0.5571, 0.5106, 0.5571, 0.3711, 0.5571, 0.3711, 0.5126, 0.2801, 0.5126, 0.2801, 0.5571, 0.5571, 0.4661, 0.5126, 0.4661, 0.5126, 0.5571, 0.5571, 0.5571, 0.4641, 0.5571, 0.4641, 0.5126, 0.3731, 0.5126, 0.3731, 0.5571, 0.9525, 0.09402, 0.9312, 0.09402, 0.9312, 0.185, 0.9525, 0.185, 0.3711, 0.09402, 0.2801, 0.09402, 0.2801, 0.185, 0.3711, 0.185, 0.09202, 0.6037, 0.09202, 0.5591, 0.001001, 0.5591, 0.001001, 0.6037, 0.6037, 0.187, 0.5591, 0.187, 0.5591, 0.2781, 0.6037, 0.2781, 0.185, 0.6037, 0.185, 0.5591, 0.09402, 0.5591, 0.09402, 0.6037, 0.6037, 0.2801, 0.5591, 0.2801, 0.5591, 0.3711, 0.6037, 0.3711, 0.2781, 0.6037, 0.2781, 0.5591, 0.187, 0.5591, 0.187, 0.6037, 0.6037, 0.3731, 0.5591, 0.3731, 0.5591, 0.4641, 0.6037, 0.4641, 0.3711, 0.6037, 0.3711, 0.5591, 0.2801, 0.5591, 0.2801, 0.6037, 0.6037, 0.4661, 0.5591, 0.4661, 0.5591, 0.5571, 0.6037, 0.5571, 0.3246, 0.2336, 0.3033, 0.2336, 0.3033, 0.2781, 0.3246, 0.2781, 0.06877, 0.001001, 0.05914, 0.001001, 0.05914, 0.04551, 0.06877, 0.04551, 0.3013, 0.2336, 0.2801, 0.2336, 0.2801, 0.2781, 0.3013, 0.2781, 0.05714, 0.001001, 0.04751, 0.001001, 0.04751, 0.04551, 0.05714, 0.04551, 0.3711, 0.2336, 0.3498, 0.2336, 0.3498, 0.2781, 0.3711, 0.2781, 0.09202, 0.001001, 0.0824, 0.001001, 0.0824, 0.04551, 0.09202, 0.04551, 0.3478, 0.2336, 0.3266, 0.2336, 0.3266, 0.2781, 0.3478, 0.2781, 0.08039, 0.001001, 0.07077, 0.001001, 0.07077, 0.04551, 0.08039, 0.04551, 0.2316, 0.2801, 0.2103, 0.2801, 0.2103, 0.3246, 0.2316, 0.3246, 0.2083, 0.2801, 0.187, 0.2801, 0.187, 0.3246, 0.2083, 0.3246, 0.02225, 0.001001, 0.01263, 0.001001, 0.01263, 0.04551, 0.02225, 0.04551, 0.2781, 0.2801, 0.2568, 0.2801, 0.2568, 0.3246, 0.2781, 0.3246, 0.2548, 0.2801, 0.2336, 0.2801, 0.2336, 0.3246, 0.2548, 0.3246, 0.01063, 0.001001, 0.001001, 0.001001, 0.001001, 0.04551, 0.01063, 0.04551, 0.04551, 0.001001, 0.03588, 0.001001, 0.03588, 0.04551, 0.04551, 0.04551, 0.2316, 0.3266, 0.2103, 0.3266, 0.2103, 0.3711, 0.2316, 0.3711, 0.2083, 0.3266, 0.187, 0.3266, 0.187, 0.3711, 0.2083, 0.3711, 0.03388, 0.001001, 0.02426, 0.001001, 0.02426, 0.04551, 0.03388, 0.04551, 0.06877, 0.1405, 0.05914, 0.1405, 0.05914, 0.185, 0.06877, 0.185, 0.2781, 0.3266, 0.2568, 0.3266, 0.2568, 0.3711, 0.2781, 0.3711, 0.05714, 0.1405, 0.04751, 0.1405, 0.04751, 0.185, 0.05714, 0.185, 0.09202, 0.1405, 0.0824, 0.1405, 0.0824, 0.185, 0.09202, 0.185, 0.2548, 0.3266, 0.2336, 0.3266, 0.2336, 0.3711, 0.2548, 0.3711, 0.08039, 0.1405, 0.07077, 0.1405, 0.07077, 0.185, 0.08039, 0.185, 0.1385, 0.2801, 0.1173, 0.2801, 0.1173, 0.3246, 0.1385, 0.3246, 0.02225, 0.1405, 0.01263, 0.1405, 0.01263, 0.185, 0.02225, 0.185, 0.1153, 0.2801, 0.09402, 0.2801, 0.09402, 0.3246, 0.1153, 0.3246, 0.01063, 0.1405, 0.001001, 0.1405, 0.001001, 0.185, 0.01063, 0.185, 0.185, 0.2801, 0.1638, 0.2801, 0.1638, 0.3246, 0.185, 0.3246, 0.04551, 0.1405, 0.03588, 0.1405, 0.03588, 0.185, 0.04551, 0.185, 0.1618, 0.2801, 0.1405, 0.2801, 0.1405, 0.3246, 0.1618, 0.3246, 0.03388, 0.1405, 0.02426, 0.1405, 0.02426, 0.185, 0.03388, 0.185, 0.4641, 0.6037, 0.4641, 0.5591, 0.3731, 0.5591, 0.3731, 0.6037, 0.6502, 0.001001, 0.6057, 0.001001, 0.6057, 0.09202, 0.6502, 0.09202, 0.5571, 0.6037, 0.5571, 0.5591, 0.4661, 0.5591, 0.4661, 0.6037, 0.6502, 0.09402, 0.6057, 0.09402, 0.6057, 0.185, 0.6502, 0.185, 0.09202, 0.6502, 0.09202, 0.6057, 0.001001, 0.6057, 0.001001, 0.6502, 0.9292, 0.8382, 0.908, 0.8382, 0.908, 0.9292, 0.9292, 0.9292, 0.185, 0.6502, 0.185, 0.6057, 0.09402, 0.6057, 0.09402, 0.6502, 0.6502, 0.2801, 0.6057, 0.2801, 0.6057, 0.3711, 0.6502, 0.3711, 0.7432, 0.906, 0.7432, 0.8847, 0.6522, 0.8847, 0.6522, 0.906, 0.6502, 0.3731, 0.6057, 0.3731, 0.6057, 0.4641, 0.6502, 0.4641, 0.6502, 0.906, 0.6502, 0.8847, 0.5591, 0.8847, 0.5591, 0.906, 0.9292, 0.09402, 0.908, 0.09402, 0.908, 0.185, 0.9292, 0.185, 0.4641, 0.906, 0.4641, 0.8847, 0.3731, 0.8847, 0.3731, 0.906, 0.6037, 0.5591, 0.5591, 0.5591, 0.5591, 0.6502, 0.6037, 0.6502, 0.3711, 0.906, 0.3711, 0.8847, 0.2801, 0.8847, 0.2801, 0.906, 0.906, 0.7452, 0.8847, 0.7452, 0.8847, 0.8362, 0.906, 0.8362, 0.09202, 0.6967, 0.09202, 0.6522, 0.001001, 0.6522, 0.001001, 0.6967, 0.906, 0.6522, 0.8847, 0.6522, 0.8847, 0.7432, 0.906, 0.7432, 0.2781, 0.906, 0.2781, 0.8847, 0.187, 0.8847, 0.187, 0.906, 0.906, 0.4661, 0.8847, 0.4661, 0.8847, 0.5571, 0.906, 0.5571, 0.185, 0.906, 0.185, 0.8847, 0.09402, 0.8847, 0.09402, 0.906, 0.6967, 0.187, 0.6522, 0.187, 0.6522, 0.2781, 0.6967, 0.2781, 0.09202, 0.906, 0.09202, 0.8847, 0.001001, 0.8847, 0.001001, 0.906, 0.185, 0.09402, 0.09402, 0.09402, 0.09402, 0.185, 0.185, 0.185, 0.6967, 0.3731, 0.6522, 0.3731, 0.6522, 0.4641, 0.6967, 0.4641, 0.4641, 0.6967, 0.4641, 0.6522, 0.3731, 0.6522, 0.3731, 0.6967, 0.6967, 0.4661, 0.6522, 0.4661, 0.6522, 0.5571, 0.6967, 0.5571, 0.5571, 0.6967, 0.5571, 0.6522, 0.4661, 0.6522, 0.4661, 0.6967, 0.906, 0.3731, 0.8847, 0.3731, 0.8847, 0.4641, 0.906, 0.4641, 0.09202, 0.7432, 0.09202, 0.6987, 0.001001, 0.6987, 0.001001, 0.7432, 0.6967, 0.5591, 0.6522, 0.5591, 0.6522, 0.6502, 0.6967, 0.6502, 0.185, 0.7432, 0.185, 0.6987, 0.09402, 0.6987, 0.09402, 0.7432, 0.7432, 0.001001, 0.6987, 0.001001, 0.6987, 0.09202, 0.7432, 0.09202, 0.2781, 0.7432, 0.2781, 0.6987, 0.187, 0.6987, 0.187, 0.7432, 0.7432, 0.09402, 0.6987, 0.09402, 0.6987, 0.185, 0.7432, 0.185, 0.3711, 0.7432, 0.3711, 0.6987, 0.2801, 0.6987, 0.2801, 0.7432, 0.7432, 0.187, 0.6987, 0.187, 0.6987, 0.2781, 0.7432, 0.2781, 0.4641, 0.7432, 0.4641, 0.6987, 0.3731, 0.6987, 0.3731, 0.7432, 0.7432, 0.2801, 0.6987, 0.2801, 0.6987, 0.3711, 0.7432, 0.3711, 0.5571, 0.7432, 0.5571, 0.6987, 0.4661, 0.6987, 0.4661, 0.7432, 0.7432, 0.3731, 0.6987, 0.3731, 0.6987, 0.4641, 0.7432, 0.4641, 0.6502, 0.7432, 0.6502, 0.6987, 0.5591, 0.6987, 0.5591, 0.7432, 0.906, 0.2801, 0.8847, 0.2801, 0.8847, 0.3711, 0.906, 0.3711, 0.7432, 0.8827, 0.7432, 0.8615, 0.6522, 0.8615, 0.6522, 0.8827, 0.906, 0.187, 0.8847, 0.187, 0.8847, 0.2781, 0.906, 0.2781, 0.7432, 0.7432, 0.7432, 0.6987, 0.6522, 0.6987, 0.6522, 0.7432, 0.7897, 0.001001, 0.7452, 0.001001, 0.7452, 0.09202, 0.7897, 0.09202, 0.6502, 0.8827, 0.6502, 0.8615, 0.5591, 0.8615, 0.5591, 0.8827, 0.7897, 0.187, 0.7452, 0.187, 0.7452, 0.2781, 0.7897, 0.2781, 0.09202, 0.7897, 0.09202, 0.7452, 0.001001, 0.7452, 0.001001, 0.7897, 0.7897, 0.2801, 0.7452, 0.2801, 0.7452, 0.3711, 0.7897, 0.3711, 0.185, 0.7897, 0.185, 0.7452, 0.09402, 0.7452, 0.09402, 0.7897, 0.906, 0.001001, 0.8847, 0.001001, 0.8847, 0.09202, 0.906, 0.09202, 0.3711, 0.7897, 0.3711, 0.7452, 0.2801, 0.7452, 0.2801, 0.7897, 0.8827, 0.6522, 0.8615, 0.6522, 0.8615, 0.7432, 0.8827, 0.7432, 0.185, 0.001001, 0.09402, 0.001001, 0.09402, 0.09202, 0.185, 0.09202, 0.5571, 0.7897, 0.5571, 0.7452, 0.4661, 0.7452, 0.4661, 0.7897, 0.7897, 0.4661, 0.7452, 0.4661, 0.7452, 0.5571, 0.7897, 0.5571, 0.6502, 0.7897, 0.6502, 0.7452, 0.5591, 0.7452, 0.5591, 0.7897, 0.7897, 0.5591, 0.7452, 0.5591, 0.7452, 0.6502, 0.7897, 0.6502, 0.7432, 0.7897, 0.7432, 0.7452, 0.6522, 0.7452, 0.6522, 0.7897, 0.7897, 0.6522, 0.7452, 0.6522, 0.7452, 0.7432, 0.7897, 0.7432, 0.09202, 0.8362, 0.09202, 0.7917, 0.001001, 0.7917, 0.001001, 0.8362, 0.8362, 0.001001, 0.7917, 0.001001, 0.7917, 0.09202, 0.8362, 0.09202, 0.06877, 0.09402, 0.05914, 0.09402, 0.05914, 0.1385, 0.06877, 0.1385, 0.05714, 0.09402, 0.04751, 0.09402, 0.04751, 0.1385, 0.05714, 0.1385, 0.09202, 0.09402, 0.0824, 0.09402, 0.0824, 0.1385, 0.09202, 0.1385, 0.08039, 0.09402, 0.07077, 0.09402, 0.07077, 0.1385, 0.08039, 0.1385, 0.1385, 0.3266, 0.1173, 0.3266, 0.1173, 0.3711, 0.1385, 0.3711, 0.02225, 0.09402, 0.01263, 0.09402, 0.01263, 0.1385, 0.02225, 0.1385, 0.1153, 0.3266, 0.09402, 0.3266, 0.09402, 0.3711, 0.1153, 0.3711, 0.01063, 0.09402, 0.001001, 0.09402, 0.001001, 0.1385, 0.01063, 0.1385, 0.04551, 0.09402, 0.03588, 0.09402, 0.03588, 0.1385, 0.04551, 0.1385, 0.185, 0.3266, 0.1638, 0.3266, 0.1638, 0.3711, 0.185, 0.3711, 0.03388, 0.09402, 0.02426, 0.09402, 0.02426, 0.1385, 0.03388, 0.1385, 0.06877, 0.2336, 0.05914, 0.2336, 0.05914, 0.2781, 0.06877, 0.2781, 0.1618, 0.3266, 0.1405, 0.3266, 0.1405, 0.3711, 0.1618, 0.3711, 0.05714, 0.2336, 0.04751, 0.2336, 0.04751, 0.2781, 0.05714, 0.2781, 0.09202, 0.2336, 0.0824, 0.2336, 0.0824, 0.2781, 0.09202, 0.2781, 0.08039, 0.2336, 0.07077, 0.2336, 0.07077, 0.2781, 0.08039, 0.2781, 0.3246, 0.001001, 0.3033, 0.001001, 0.3033, 0.04551, 0.3246, 0.04551, 0.02225, 0.2336, 0.01263, 0.2336, 0.01263, 0.2781, 0.02225, 0.2781, 0.01063, 0.2336, 0.001001, 0.2336, 0.001001, 0.2781, 0.01063, 0.2781, 0.04551, 0.2336, 0.03588, 0.2336, 0.03588, 0.2781, 0.04551, 0.2781, 0.03388, 0.2336, 0.02426, 0.2336, 0.02426, 0.2781, 0.03388, 0.2781, 0.06877, 0.187, 0.05914, 0.187, 0.05914, 0.2316, 0.06877, 0.2316, 0.05714, 0.187, 0.04751, 0.187, 0.04751, 0.2316, 0.05714, 0.2316, 0.09202, 0.187, 0.0824, 0.187, 0.0824, 0.2316, 0.09202, 0.2316, 0.3013, 0.001001, 0.2801, 0.001001, 0.2801, 0.04551, 0.3013, 0.04551, 0.08039, 0.187, 0.07077, 0.187, 0.07077, 0.2316, 0.08039, 0.2316, 0.3711, 0.001001, 0.3498, 0.001001, 0.3498, 0.04551, 0.3711, 0.04551, 0.02225, 0.187, 0.01263, 0.187, 0.01263, 0.2316, 0.02225, 0.2316, 0.3478, 0.001001, 0.3266, 0.001001, 0.3266, 0.04551, 0.3478, 0.04551, 0.01063, 0.187, 0.001001, 0.187, 0.001001, 0.2316, 0.01063, 0.2316, 0.3246, 0.04751, 0.3033, 0.04751, 0.3033, 0.09202, 0.3246, 0.09202, 0.04551, 0.187, 0.03588, 0.187, 0.03588, 0.2316, 0.04551, 0.2316, 0.185, 0.8362, 0.185, 0.7917, 0.09402, 0.7917, 0.09402, 0.8362, 0.8827, 0.5591, 0.8615, 0.5591, 0.8615, 0.6502, 0.8827, 0.6502, 0.3711, 0.8827, 0.3711, 0.8615, 0.2801, 0.8615, 0.2801, 0.8827, 0.8362, 0.2801, 0.7917, 0.2801, 0.7917, 0.3711, 0.8362, 0.3711, 0.2781, 0.8827, 0.2781, 0.8615, 0.187, 0.8615, 0.187, 0.8827, 0.8827, 0.4661, 0.8615, 0.4661, 0.8615, 0.5571, 0.8827, 0.5571, 0.3711, 0.8362, 0.3711, 0.7917, 0.2801, 0.7917, 0.2801, 0.8362, 0.8595, 0.7452, 0.8382, 0.7452, 0.8382, 0.8362, 0.8595, 0.8362, 0.8362, 0.8595, 0.8362, 0.8382, 0.7452, 0.8382, 0.7452, 0.8595, 0.8362, 0.5591, 0.7917, 0.5591, 0.7917, 0.6502, 0.8362, 0.6502, 0.4641, 0.8595, 0.4641, 0.8382, 0.3731, 0.8382, 0.3731, 0.8595, 0.8595, 0.4661, 0.8382, 0.4661, 0.8382, 0.5571, 0.8595, 0.5571, 0.3711, 0.8595, 0.3711, 0.8382, 0.2801, 0.8382, 0.2801, 0.8595, 0.8362, 0.7452, 0.7917, 0.7452, 0.7917, 0.8362, 0.8362, 0.8362, 0.6502, 0.8362, 0.6502, 0.7917, 0.5591, 0.7917, 0.5591, 0.8362, 0.9874, 0.2801, 0.9777, 0.2801, 0.9777, 0.3711, 0.9874, 0.3711, 0.7432, 0.8362, 0.7432, 0.7917, 0.6522, 0.7917, 0.6522, 0.8362, 0.8827, 0.09402, 0.8382, 0.09402, 0.8382, 0.185, 0.8827, 0.185, 0.09202, 0.8827, 0.09202, 0.8382, 0.001001, 0.8382, 0.001001, 0.8827, 0.8827, 0.187, 0.8382, 0.187, 0.8382, 0.2781, 0.8827, 0.2781, 0.185, 0.8827, 0.185, 0.8382, 0.09402, 0.8382, 0.09402, 0.8827, 0.8827, 0.2801, 0.8382, 0.2801, 0.8382, 0.3711, 0.8827, 0.3711, 0.9292, 0.9874, 0.9292, 0.9777, 0.8382, 0.9777, 0.8382, 0.9874, 0.09202, 0.2801, 0.001001, 0.2801, 0.001001, 0.3711, 0.09202, 0.3711, 0.7897, 0.7452, 0.7452, 0.7452, 0.7452, 0.8362, 0.7897, 0.8362, 0.5571, 0.8362, 0.5571, 0.7917, 0.4661, 0.7917, 0.4661, 0.8362, 0.8362, 0.6522, 0.7917, 0.6522, 0.7917, 0.7432, 0.8362, 0.7432, 0.5571, 0.8595, 0.5571, 0.8382, 0.4661, 0.8382, 0.4661, 0.8595, 0.8595, 0.5591, 0.8382, 0.5591, 0.8382, 0.6502, 0.8595, 0.6502, 0.6502, 0.8595, 0.6502, 0.8382, 0.5591, 0.8382, 0.5591, 0.8595, 0.8595, 0.6522, 0.8382, 0.6522, 0.8382, 0.7432, 0.8595, 0.7432, 0.7432, 0.8595, 0.7432, 0.8382, 0.6522, 0.8382, 0.6522, 0.8595, 0.8362, 0.4661, 0.7917, 0.4661, 0.7917, 0.5571, 0.8362, 0.5571, 0.4641, 0.8362, 0.4641, 0.7917, 0.3731, 0.7917, 0.3731, 0.8362, 0.8362, 0.3731, 0.7917, 0.3731, 0.7917, 0.4641, 0.8362, 0.4641, 0.2781, 0.8362, 0.2781, 0.7917, 0.187, 0.7917, 0.187, 0.8362, 0.8362, 0.187, 0.7917, 0.187, 0.7917, 0.2781, 0.8362, 0.2781, 0.4641, 0.8827, 0.4641, 0.8615, 0.3731, 0.8615, 0.3731, 0.8827, 0.8362, 0.09402, 0.7917, 0.09402, 0.7917, 0.185, 0.8362, 0.185, 0.4641, 0.7897, 0.4641, 0.7452, 0.3731, 0.7452, 0.3731, 0.7897, 0.8827, 0.7452, 0.8615, 0.7452, 0.8615, 0.8362, 0.8827, 0.8362, 0.2781, 0.7897, 0.2781, 0.7452, 0.187, 0.7452, 0.187, 0.7897, 0.906, 0.09402, 0.8847, 0.09402, 0.8847, 0.185, 0.906, 0.185, 0.5571, 0.8827, 0.5571, 0.8615, 0.4661, 0.8615, 0.4661, 0.8827, 0.7897, 0.09402, 0.7452, 0.09402, 0.7452, 0.185, 0.7897, 0.185, 0.7432, 0.6967, 0.7432, 0.6522, 0.6522, 0.6522, 0.6522, 0.6967, 0.7432, 0.5591, 0.6987, 0.5591, 0.6987, 0.6502, 0.7432, 0.6502, 0.8362, 0.8827, 0.8362, 0.8615, 0.7452, 0.8615, 0.7452, 0.8827, 0.7432, 0.4661, 0.6987, 0.4661, 0.6987, 0.5571, 0.7432, 0.5571, 0.6502, 0.6967, 0.6502, 0.6522, 0.5591, 0.6522, 0.5591, 0.6967, 0.6967, 0.2801, 0.6522, 0.2801, 0.6522, 0.3711, 0.6967, 0.3711, 0.2781, 0.6967, 0.2781, 0.6522, 0.187, 0.6522, 0.187, 0.6967, 0.6967, 0.09402, 0.6522, 0.09402, 0.6522, 0.185, 0.6967, 0.185, 0.185, 0.6967, 0.185, 0.6522, 0.09402, 0.6522, 0.09402, 0.6967, 0.906, 0.5591, 0.8847, 0.5591, 0.8847, 0.6502, 0.906, 0.6502, 0.2781, 0.09402, 0.187, 0.09402, 0.187, 0.185, 0.2781, 0.185, 0.5571, 0.6502, 0.5571, 0.6057, 0.4661, 0.6057, 0.4661, 0.6502, 0.6502, 0.5591, 0.6057, 0.5591, 0.6057, 0.6502, 0.6502, 0.6502, 0.4641, 0.6502, 0.4641, 0.6057, 0.3731, 0.6057, 0.3731, 0.6502, 0.9292, 0.001001, 0.908, 0.001001, 0.908, 0.09202, 0.9292, 0.09202, 0.5571, 0.906, 0.5571, 0.8847, 0.4661, 0.8847, 0.4661, 0.906, 0.6502, 0.4661, 0.6057, 0.4661, 0.6057, 0.5571, 0.6502, 0.5571, 0.3711, 0.6502, 0.3711, 0.6057, 0.2801, 0.6057, 0.2801, 0.6502, 0.8827, 0.001001, 0.8382, 0.001001, 0.8382, 0.09202, 0.8827, 0.09202, 0.03388, 0.187, 0.02426, 0.187, 0.02426, 0.2316, 0.03388, 0.2316, 0.2548, 0.04751, 0.2452, 0.04751, 0.2452, 0.09202, 0.2548, 0.09202, 0.2432, 0.04751, 0.2336, 0.04751, 0.2336, 0.09202, 0.2432, 0.09202, 0.2781, 0.04751, 0.2684, 0.04751, 0.2684, 0.09202, 0.2781, 0.09202, 0.2664, 0.04751, 0.2568, 0.04751, 0.2568, 0.09202, 0.2664, 0.09202, 0.2083, 0.04751, 0.1987, 0.04751, 0.1987, 0.09202, 0.2083, 0.09202, 0.1967, 0.04751, 0.187, 0.04751, 0.187, 0.09202, 0.1967, 0.09202, 0.2316, 0.04751, 0.2219, 0.04751, 0.2219, 0.09202, 0.2316, 0.09202, 0.2199, 0.04751, 0.2103, 0.04751, 0.2103, 0.09202, 0.2199, 0.09202, 0.2548, 0.001001, 0.2452, 0.001001, 0.2452, 0.04551, 0.2548, 0.04551, 0.2432, 0.001001, 0.2336, 0.001001, 0.2336, 0.04551, 0.2432, 0.04551, 0.2781, 0.001001, 0.2684, 0.001001, 0.2684, 0.04551, 0.2781, 0.04551, 0.2664, 0.001001, 0.2568, 0.001001, 0.2568, 0.04551, 0.2664, 0.04551, 0.2083, 0.001001, 0.1987, 0.001001, 0.1987, 0.04551, 0.2083, 0.04551, 0.1967, 0.001001, 0.187, 0.001001, 0.187, 0.04551, 0.1967, 0.04551, 0.2316, 0.001001, 0.2219, 0.001001, 0.2219, 0.04551, 0.2316, 0.04551, 0.2199, 0.001001, 0.2103, 0.001001, 0.2103, 0.04551, 0.2199, 0.04551, 0.1618, 0.2336, 0.1522, 0.2336, 0.1522, 0.2781, 0.1618, 0.2781, 0.1502, 0.2336, 0.1405, 0.2336, 0.1405, 0.2781, 0.1502, 0.2781, 0.185, 0.2336, 0.1754, 0.2336, 0.1754, 0.2781, 0.185, 0.2781, 0.1734, 0.2336, 0.1638, 0.2336, 0.1638, 0.2781, 0.1734, 0.2781, 0.1153, 0.2336, 0.1057, 0.2336, 0.1057, 0.2781, 0.1153, 0.2781, 0.1037, 0.2336, 0.09402, 0.2336, 0.09402, 0.2781, 0.1037, 0.2781, 0.1385, 0.2336, 0.1289, 0.2336, 0.1289, 0.2781, 0.1385, 0.2781, 0.1269, 0.2336, 0.1173, 0.2336, 0.1173, 0.2781, 0.1269, 0.2781, 0.1618, 0.187, 0.1522, 0.187, 0.1522, 0.2316, 0.1618, 0.2316, 0.1502, 0.187, 0.1405, 0.187, 0.1405, 0.2316, 0.1502, 0.2316, 0.185, 0.187, 0.1754, 0.187, 0.1754, 0.2316, 0.185, 0.2316, 0.1734, 0.187, 0.1638, 0.187, 0.1638, 0.2316, 0.1734, 0.2316, 0.1153, 0.187, 0.1057, 0.187, 0.1057, 0.2316, 0.1153, 0.2316, 0.1037, 0.187, 0.09402, 0.187, 0.09402, 0.2316, 0.1037, 0.2316, 0.1385, 0.187, 0.1289, 0.187, 0.1289, 0.2316, 0.1385, 0.2316, 0.8362, 0.906, 0.8362, 0.8847, 0.7452, 0.8847, 0.7452, 0.906, 0.9292, 0.187, 0.908, 0.187, 0.908, 0.2781, 0.9292, 0.2781, 0.09202, 0.9292, 0.09202, 0.908, 0.001001, 0.908, 0.001001, 0.9292, 0.9292, 0.2801, 0.908, 0.2801, 0.908, 0.3711, 0.9292, 0.3711, 0.185, 0.9292, 0.185, 0.908, 0.09402, 0.908, 0.09402, 0.9292, 0.9292, 0.3731, 0.908, 0.3731, 0.908, 0.4641, 0.9292, 0.4641, 0.2781, 0.9292, 0.2781, 0.908, 0.187, 0.908, 0.187, 0.9292, 0.9292, 0.4661, 0.908, 0.4661, 0.908, 0.5571, 0.9292, 0.5571, 0.8362, 0.9874, 0.8362, 0.9777, 0.7452, 0.9777, 0.7452, 0.9874, 0.9292, 0.6522, 0.908, 0.6522, 0.908, 0.7432, 0.9292, 0.7432, 0.7432, 0.9874, 0.7432, 0.9777, 0.6522, 0.9777, 0.6522, 0.9874, 0.9874, 0.187, 0.9777, 0.187, 0.9777, 0.2781, 0.9874, 0.2781, 0.5571, 0.9292, 0.5571, 0.908, 0.4661, 0.908, 0.4661, 0.9292, 0.9292, 0.7452, 0.908, 0.7452, 0.908, 0.8362, 0.9292, 0.8362, 0.6502, 0.9292, 0.6502, 0.908, 0.5591, 0.908, 0.5591, 0.9292, 0.9874, 0.09402, 0.9777, 0.09402, 0.9777, 0.185, 0.9874, 0.185, 0.7432, 0.9292, 0.7432, 0.908, 0.6522, 0.908, 0.6522, 0.9292, 0.8827, 0.8382, 0.8615, 0.8382, 0.8615, 0.9292, 0.8827, 0.9292, 0.8362, 0.9292, 0.8362, 0.908, 0.7452, 0.908, 0.7452, 0.9292, 0.906, 0.8382, 0.8847, 0.8382, 0.8847, 0.9292, 0.906, 0.9292, 0.09202, 0.9525, 0.09202, 0.9312, 0.001001, 0.9312, 0.001001, 0.9525, 0.6502, 0.187, 0.6057, 0.187, 0.6057, 0.2781, 0.6502, 0.2781, 0.6502, 0.9874, 0.6502, 0.9777, 0.5591, 0.9777, 0.5591, 0.9874, 0.6037, 0.001001, 0.5591, 0.001001, 0.5591, 0.09202, 0.6037, 0.09202, 0.185, 0.9525, 0.185, 0.9312, 0.09402, 0.9312, 0.09402, 0.9525, 0.5571, 0.2801, 0.5126, 0.2801, 0.5126, 0.3711, 0.5571, 0.3711, 0.3711, 0.9525, 0.3711, 0.9312, 0.2801, 0.9312, 0.2801, 0.9525, 0.9525, 0.187, 0.9312, 0.187, 0.9312, 0.2781, 0.9525, 0.2781, 0.4641, 0.9525, 0.4641, 0.9312, 0.3731, 0.9312, 0.3731, 0.9525, 0.9525, 0.2801, 0.9312, 0.2801, 0.9312, 0.3711, 0.9525, 0.3711, 0.5571, 0.9525, 0.5571, 0.9312, 0.4661, 0.9312, 0.4661, 0.9525, 0.9525, 0.3731, 0.9312, 0.3731, 0.9312, 0.4641, 0.9525, 0.4641, 0.6502, 0.9525, 0.6502, 0.9312, 0.5591, 0.9312, 0.5591, 0.9525, 0.9525, 0.4661, 0.9312, 0.4661, 0.9312, 0.5571, 0.9525, 0.5571, 0.7432, 0.9525, 0.7432, 0.9312, 0.6522, 0.9312, 0.6522, 0.9525, 0.9525, 0.5591, 0.9312, 0.5591, 0.9312, 0.6502, 0.9525, 0.6502, 0.8362, 0.9525, 0.8362, 0.9312, 0.7452, 0.9312, 0.7452, 0.9525, 0.9525, 0.6522, 0.9312, 0.6522, 0.9312, 0.7432, 0.9525, 0.7432, 0.9292, 0.9525, 0.9292, 0.9312, 0.8382, 0.9312, 0.8382, 0.9525, 0.9525, 0.7452, 0.9312, 0.7452, 0.9312, 0.8362, 0.9525, 0.8362, 0.09202, 0.9757, 0.09202, 0.9545, 0.001001, 0.9545, 0.001001, 0.9757, 0.9525, 0.8382, 0.9312, 0.8382, 0.9312, 0.9292, 0.9525, 0.9292, 0.185, 0.9757, 0.185, 0.9545, 0.09402, 0.9545, 0.09402, 0.9757, 0.9757, 0.001001, 0.9545, 0.001001, 0.9545, 0.09202, 0.9757, 0.09202, 0.2781, 0.9757, 0.2781, 0.9545, 0.187, 0.9545, 0.187, 0.9757, 0.9757, 0.09402, 0.9545, 0.09402, 0.9545, 0.185, 0.9757, 0.185, 0.3711, 0.9757, 0.3711, 0.9545, 0.2801, 0.9545, 0.2801, 0.9757, 0.1269, 0.187, 0.1173, 0.187, 0.1173, 0.2316, 0.1269, 0.2316, 0.9757, 0.187, 0.9545, 0.187, 0.9545, 0.2781, 0.9757, 0.2781, 0.4641, 0.9757, 0.4641, 0.9545, 0.3731, 0.9545, 0.3731, 0.9757, 0.5571, 0.187, 0.5126, 0.187, 0.5126, 0.2781, 0.5571, 0.2781, 0.5571, 0.9757, 0.5571, 0.9545, 0.4661, 0.9545, 0.4661, 0.9757, 0.5571, 0.09402, 0.5126, 0.09402, 0.5126, 0.185, 0.5571, 0.185, 0.09202, 0.5106, 0.09202, 0.4661, 0.001001, 0.4661, 0.001001, 0.5106, 0.9757, 0.9525, 0.9757, 0.9429, 0.9312, 0.9429, 0.9312, 0.9525, 0.4641, 0.09402, 0.4196, 0.09402, 0.4196, 0.185, 0.4641, 0.185, 0.8362, 0.9757, 0.8362, 0.9545, 0.7452, 0.9545, 0.7452, 0.9757, 0.4176, 0.2801, 0.3731, 0.2801, 0.3731, 0.3711, 0.4176, 0.3711, 0.9292, 0.9757, 0.9292, 0.9545, 0.8382, 0.9545, 0.8382, 0.9757, 0.9757, 0.5591, 0.9545, 0.5591, 0.9545, 0.6502, 0.9757, 0.6502, 0.09202, 0.999, 0.09202, 0.9777, 0.001001, 0.9777, 0.001001, 0.999, 0.9757, 0.6522, 0.9545, 0.6522, 0.9545, 0.7432, 0.9757, 0.7432, 0.185, 0.999, 0.185, 0.9777, 0.09402, 0.9777, 0.09402, 0.999, 0.9757, 0.7452, 0.9545, 0.7452, 0.9545, 0.8362, 0.9757, 0.8362, 0.3478, 0.187, 0.3382, 0.187, 0.3382, 0.2083, 0.3478, 0.2083, 0.3362, 0.187, 0.3266, 0.187, 0.3266, 0.2083, 0.3362, 0.2083, 0.3711, 0.187, 0.3615, 0.187, 0.3615, 0.2083, 0.3711, 0.2083, 0.3595, 0.187, 0.3498, 0.187, 0.3498, 0.2083, 0.3595, 0.2083, 0.3478, 0.2103, 0.3382, 0.2103, 0.3382, 0.2316, 0.3478, 0.2316, 0.3362, 0.2103, 0.3266, 0.2103, 0.3266, 0.2316, 0.3362, 0.2316, 0.3711, 0.2103, 0.3615, 0.2103, 0.3615, 0.2316, 0.3711, 0.2316, 0.3595, 0.2103, 0.3498, 0.2103, 0.3498, 0.2316, 0.3595, 0.2316, 0.3013, 0.187, 0.2917, 0.187, 0.2917, 0.2083, 0.3013, 0.2083, 0.2897, 0.187, 0.2801, 0.187, 0.2801, 0.2083, 0.2897, 0.2083, 0.3246, 0.187, 0.315, 0.187, 0.315, 0.2083, 0.3246, 0.2083, 0.313, 0.187, 0.3033, 0.187, 0.3033, 0.2083, 0.313, 0.2083, 0.3013, 0.2103, 0.2917, 0.2103, 0.2917, 0.2316, 0.3013, 0.2316, 0.2897, 0.2103, 0.2801, 0.2103, 0.2801, 0.2316, 0.2897, 0.2316, 0.3246, 0.2103, 0.315, 0.2103, 0.315, 0.2316, 0.3246, 0.2316, 0.313, 0.2103, 0.3033, 0.2103, 0.3033, 0.2316, 0.313, 0.2316, 0.3478, 0.3266, 0.3382, 0.3266, 0.3382, 0.3478, 0.3478, 0.3478, 0.3362, 0.3266, 0.3266, 0.3266, 0.3266, 0.3478, 0.3362, 0.3478, 0.3711, 0.3266, 0.3615, 0.3266, 0.3615, 0.3478, 0.3711, 0.3478, 0.3595, 0.3266, 0.3498, 0.3266, 0.3498, 0.3478, 0.3595, 0.3478, 0.3478, 0.3498, 0.3382, 0.3498, 0.3382, 0.3711, 0.3478, 0.3711, 0.3362, 0.3498, 0.3266, 0.3498, 0.3266, 0.3711, 0.3362, 0.3711, 0.3711, 0.3498, 0.3615, 0.3498, 0.3615, 0.3711, 0.3711, 0.3711, 0.3595, 0.3498, 0.3498, 0.3498, 0.3498, 0.3711, 0.3595, 0.3711, 0.3013, 0.3266, 0.2917, 0.3266, 0.2917, 0.3478, 0.3013, 0.3478, 0.2897, 0.3266, 0.2801, 0.3266, 0.2801, 0.3478, 0.2897, 0.3478, 0.3246, 0.3266, 0.315, 0.3266, 0.315, 0.3478, 0.3246, 0.3478, 0.313, 0.3266, 0.3033, 0.3266, 0.3033, 0.3478, 0.313, 0.3478, 0.3013, 0.3498, 0.2917, 0.3498, 0.2917, 0.3711, 0.3013, 0.3711, 0.2897, 0.3498, 0.2801, 0.3498, 0.2801, 0.3711, 0.2897, 0.3711, 0.3246, 0.3498, 0.315, 0.3498, 0.315, 0.3711, 0.3246, 0.3711, 0.313, 0.3498, 0.3033, 0.3498, 0.3033, 0.3711, 0.313, 0.3711, 0.9312, 0.9399, 0.9312, 0.9312, 0.9747, 0.9312, 0.3013, 0.09202, 0.3013, 0.04751, 0.2801, 0.04751, 0.2801, 0.09202, 0.2781, 0.2781, 0.2578, 0.2781, 0.2781, 0.2346, 0.3711, 0.09202, 0.3711, 0.04751, 0.3498, 0.04751, 0.3498, 0.09202, 0.2346, 0.2781, 0.2548, 0.2781, 0.2548, 0.2346, 0.3478, 0.09202, 0.3478, 0.04751, 0.3266, 0.04751, 0.3266, 0.09202, 0.2113, 0.2781, 0.2316, 0.2781, 0.2316, 0.2346, 0.2316, 0.2316, 0.2316, 0.187, 0.2103, 0.187, 0.2103, 0.2316, 0.2336, 0.2336, 0.2538, 0.2336, 0.2336, 0.2771, 0.2083, 0.2316, 0.2083, 0.187, 0.187, 0.187, 0.187, 0.2316, 0.2083, 0.2781, 0.188, 0.2781, 0.2083, 0.2346, 0.2781, 0.2316, 0.2781, 0.187, 0.2568, 0.187, 0.2568, 0.2316, 0.2771, 0.2336, 0.2568, 0.2336, 0.2568, 0.2771, 0.2548, 0.2316, 0.2548, 0.187, 0.2336, 0.187, 0.2336, 0.2316, 0.2073, 0.2336, 0.187, 0.2336, 0.187, 0.2771, 0.09202, 0.04751, 0.04751, 0.04751, 0.04751, 0.09202, 0.09202, 0.09202, 0.2103, 0.2336, 0.2306, 0.2336, 0.2103, 0.2771, 0.04551, 0.04751, 0.001001, 0.04751, 0.001001, 0.09202, 0.04551, 0.09202, 0.05109, 0.4561, 0.01317, 0.4641, 0.01213, 0.4312, 0.001001, 0.4017, 0.02154, 0.3731, 0.05684, 0.389, 0.09202, 0.3897, 0.08427, 0.4248, 0.09202, 0.4627])
me_cube_001.materials.append(mat_tre__fin)
me_cube_001.use_remesh_preserve_volume = False
me_cube_001.use_remesh_preserve_attributes = False
me_cube_001.use_mirror_vertex_groups = False
me_cube_001.update()

# ---- objects
ob_cube_001 = bpy.data.objects.new('Cube.001', me_cube_001)
ob_sun = bpy.data.objects.new('Sun', light_sun)

# ---- transforms, parenting, visibility, modifiers, constraints
ob_cube_001.location = (0.0, 0.0, 0.0)
ob_cube_001.scale = (0.2749, 0.2749, 0.7198)
ob_cube_001.lineart.crease_threshold = 0.0
ob_sun.location = (-6.419, 0.245, 6.105)
ob_sun.rotation_euler = (0.8919, -0.3636, -0.646)
ob_sun.lineart.crease_threshold = 0.0

# ---- collection membership
col_collection_1.objects.link(ob_cube_001)
col_collection_1.objects.link(ob_sun)

# ---- scene / render settings (as saved in the file)
scene.frame_start = 1; scene.frame_end = 250; scene.frame_set(1)
scene.render.engine = 'CYCLES'
scene.render.dither_intensity = 0.0
scene.cycles.use_denoising = False
scene.cycles.samples = 128
scene.cycles.sampling_pattern = 'TABULATED_SOBOL'
scene.cycles.use_adaptive_sampling = False
scene.cycles.use_light_tree = False
scene.cycles.blur_glossy = 0.0
scene.cycles.sample_clamp_indirect = 0.0
scene.cycles.bake_type = 'ENVIRONMENT'
scene.view_settings.view_transform = 'Standard'
bpy.context.view_layer.update()

# ---- added for rendering (the .blend has no active camera): camera
cam_auto = bpy.data.cameras.new('AutoCamera')
cam_auto.lens = 50.0
cam_auto.sensor_width = 36.0
cam_auto.clip_end = 1000.0
ob_auto_camera = bpy.data.objects.new('AutoCamera', cam_auto)
scene.collection.objects.link(ob_auto_camera)
ob_auto_camera.location = (6.85913, -8.12195, 8.32318)
ob_auto_camera.rotation_euler = (1.09748, -7.21219e-08, 0.694738)
scene.camera = ob_auto_camera
bpy.context.view_layer.update()
